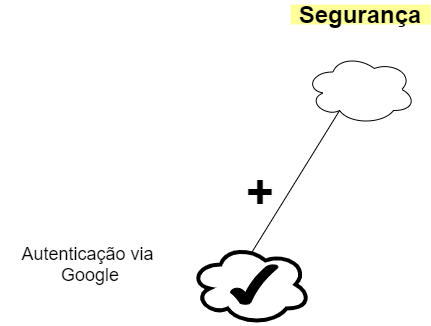

The diagram above was exported from draw.io. Its source (the exported page's mxGraphModel, read from the mxfile embedded in the PNG):
<mxGraphModel dx="868" dy="482" grid="1" gridSize="10" guides="1" tooltips="1" connect="1" arrows="1" fold="1" page="1" pageScale="1" pageWidth="827" pageHeight="1169" math="0" shadow="0">
  <root>
    <mxCell id="pr2WjJwYqZSGMYtsLyww-0" />
    <mxCell id="pr2WjJwYqZSGMYtsLyww-1" parent="pr2WjJwYqZSGMYtsLyww-0" />
    <mxCell id="pr2WjJwYqZSGMYtsLyww-2" style="edgeStyle=orthogonalEdgeStyle;rounded=0;orthogonalLoop=1;jettySize=auto;html=1;exitX=1;exitY=0.5;exitDx=0;exitDy=0;" parent="pr2WjJwYqZSGMYtsLyww-1" edge="1">
      <mxGeometry relative="1" as="geometry">
        <mxPoint x="404" y="220" as="targetPoint" />
        <mxPoint x="404" y="220" as="sourcePoint" />
      </mxGeometry>
    </mxCell>
    <mxCell id="pr2WjJwYqZSGMYtsLyww-3" value="&lt;b&gt;&lt;font style=&quot;font-size: 24px&quot;&gt;Segurança&lt;/font&gt;&lt;/b&gt;" style="text;html=1;strokeColor=none;fillColor=#FFFF99;align=center;verticalAlign=middle;whiteSpace=wrap;rounded=0;fontSize=18;" parent="pr2WjJwYqZSGMYtsLyww-1" vertex="1">
      <mxGeometry x="330" y="70" width="140" height="20" as="geometry" />
    </mxCell>
    <mxCell id="pr2WjJwYqZSGMYtsLyww-4" value="" style="ellipse;shape=cloud;whiteSpace=wrap;html=1;" parent="pr2WjJwYqZSGMYtsLyww-1" vertex="1">
      <mxGeometry x="345" y="120" width="110" height="70" as="geometry" />
    </mxCell>
    <mxCell id="pr2WjJwYqZSGMYtsLyww-5" value="" style="ellipse;shape=cloud;whiteSpace=wrap;html=1;strokeWidth=4;" parent="pr2WjJwYqZSGMYtsLyww-1" vertex="1">
      <mxGeometry x="230" y="310" width="120" height="80" as="geometry" />
    </mxCell>
    <mxCell id="pr2WjJwYqZSGMYtsLyww-7" value="" style="endArrow=none;html=1;entryX=0.31;entryY=0.8;entryDx=0;entryDy=0;entryPerimeter=0;" parent="pr2WjJwYqZSGMYtsLyww-1" target="pr2WjJwYqZSGMYtsLyww-4" edge="1">
      <mxGeometry width="50" height="50" relative="1" as="geometry">
        <mxPoint x="290" y="320" as="sourcePoint" />
        <mxPoint x="330" y="290" as="targetPoint" />
      </mxGeometry>
    </mxCell>
    <mxCell id="pr2WjJwYqZSGMYtsLyww-9" value="" style="verticalLabelPosition=bottom;verticalAlign=top;html=1;shape=mxgraph.basic.tick;fillColor=#000000;" parent="pr2WjJwYqZSGMYtsLyww-1" vertex="1">
      <mxGeometry x="270" y="330" width="47.5" height="40" as="geometry" />
    </mxCell>
    <mxCell id="pr2WjJwYqZSGMYtsLyww-12" value="&lt;font style=&quot;font-size: 18px&quot;&gt;Autenticação via&amp;nbsp; Google&lt;/font&gt;" style="text;html=1;strokeColor=none;fillColor=none;spacing=5;spacingTop=-20;whiteSpace=wrap;overflow=hidden;rounded=0;align=center;" parent="pr2WjJwYqZSGMYtsLyww-1" vertex="1">
      <mxGeometry x="40" y="320" width="180" height="40" as="geometry" />
    </mxCell>
    <mxCell id="pr2WjJwYqZSGMYtsLyww-17" value="&lt;font style=&quot;font-size: 48px&quot;&gt;&lt;b&gt;+&lt;/b&gt;&lt;/font&gt;" style="text;html=1;strokeColor=none;fillColor=none;spacing=5;spacingTop=-20;whiteSpace=wrap;overflow=hidden;rounded=0;align=center;" parent="pr2WjJwYqZSGMYtsLyww-1" vertex="1">
      <mxGeometry x="210" y="240" width="180" height="40" as="geometry" />
    </mxCell>
  </root>
</mxGraphModel>